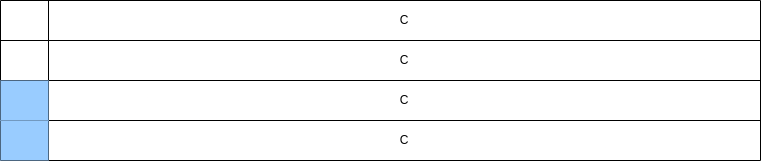

The diagram above was exported from draw.io. Its source (the exported page's mxGraphModel, read from the mxfile embedded in the PNG):
<mxGraphModel dx="1674" dy="799" grid="1" gridSize="10" guides="1" tooltips="1" connect="1" arrows="1" fold="1" page="1" pageScale="1" pageWidth="1654" pageHeight="2336" math="0" shadow="0">
  <root>
    <mxCell id="0" />
    <mxCell id="1" parent="0" />
    <mxCell id="zs1zWi49KEHrxwMYAR-4-1885" value="" style="shape=table;startSize=0;container=1;collapsible=0;childLayout=tableLayout;" vertex="1" parent="1">
      <mxGeometry x="240" y="560" width="760" height="160" as="geometry" />
    </mxCell>
    <mxCell id="zs1zWi49KEHrxwMYAR-4-1886" value="" style="shape=tableRow;horizontal=0;startSize=0;swimlaneHead=0;swimlaneBody=0;strokeColor=inherit;top=0;left=0;bottom=0;right=0;collapsible=0;dropTarget=0;fillColor=none;points=[[0,0.5],[1,0.5]];portConstraint=eastwest;" vertex="1" parent="zs1zWi49KEHrxwMYAR-4-1885">
      <mxGeometry width="760" height="40" as="geometry" />
    </mxCell>
    <mxCell id="zs1zWi49KEHrxwMYAR-4-1887" value="" style="shape=partialRectangle;html=1;whiteSpace=wrap;connectable=0;strokeColor=inherit;overflow=hidden;fillColor=none;top=0;left=0;bottom=0;right=0;pointerEvents=1;" vertex="1" parent="zs1zWi49KEHrxwMYAR-4-1886">
      <mxGeometry width="48" height="40" as="geometry">
        <mxRectangle width="48" height="40" as="alternateBounds" />
      </mxGeometry>
    </mxCell>
    <mxCell id="zs1zWi49KEHrxwMYAR-4-1888" value="C" style="shape=partialRectangle;html=1;whiteSpace=wrap;connectable=0;strokeColor=inherit;overflow=hidden;fillColor=none;top=0;left=0;bottom=0;right=0;pointerEvents=1;" vertex="1" parent="zs1zWi49KEHrxwMYAR-4-1886">
      <mxGeometry x="48" width="712" height="40" as="geometry">
        <mxRectangle width="712" height="40" as="alternateBounds" />
      </mxGeometry>
    </mxCell>
    <mxCell id="zs1zWi49KEHrxwMYAR-4-1889" value="" style="shape=tableRow;horizontal=0;startSize=0;swimlaneHead=0;swimlaneBody=0;strokeColor=inherit;top=0;left=0;bottom=0;right=0;collapsible=0;dropTarget=0;fillColor=none;points=[[0,0.5],[1,0.5]];portConstraint=eastwest;" vertex="1" parent="zs1zWi49KEHrxwMYAR-4-1885">
      <mxGeometry y="40" width="760" height="40" as="geometry" />
    </mxCell>
    <mxCell id="zs1zWi49KEHrxwMYAR-4-1890" value="" style="shape=partialRectangle;html=1;whiteSpace=wrap;connectable=0;strokeColor=inherit;overflow=hidden;fillColor=none;top=0;left=0;bottom=0;right=0;pointerEvents=1;" vertex="1" parent="zs1zWi49KEHrxwMYAR-4-1889">
      <mxGeometry width="48" height="40" as="geometry">
        <mxRectangle width="48" height="40" as="alternateBounds" />
      </mxGeometry>
    </mxCell>
    <mxCell id="zs1zWi49KEHrxwMYAR-4-1891" value="C" style="shape=partialRectangle;html=1;whiteSpace=wrap;connectable=0;strokeColor=inherit;overflow=hidden;fillColor=none;top=0;left=0;bottom=0;right=0;pointerEvents=1;" vertex="1" parent="zs1zWi49KEHrxwMYAR-4-1889">
      <mxGeometry x="48" width="712" height="40" as="geometry">
        <mxRectangle width="712" height="40" as="alternateBounds" />
      </mxGeometry>
    </mxCell>
    <mxCell id="zs1zWi49KEHrxwMYAR-4-1892" value="" style="shape=tableRow;horizontal=0;startSize=0;swimlaneHead=0;swimlaneBody=0;strokeColor=inherit;top=0;left=0;bottom=0;right=0;collapsible=0;dropTarget=0;fillColor=none;points=[[0,0.5],[1,0.5]];portConstraint=eastwest;" vertex="1" parent="zs1zWi49KEHrxwMYAR-4-1885">
      <mxGeometry y="80" width="760" height="40" as="geometry" />
    </mxCell>
    <mxCell id="zs1zWi49KEHrxwMYAR-4-1893" value="" style="shape=partialRectangle;html=1;whiteSpace=wrap;connectable=0;strokeColor=inherit;overflow=hidden;fillColor=#99CCFF;top=0;left=0;bottom=0;right=0;pointerEvents=1;" vertex="1" parent="zs1zWi49KEHrxwMYAR-4-1892">
      <mxGeometry width="48" height="40" as="geometry">
        <mxRectangle width="48" height="40" as="alternateBounds" />
      </mxGeometry>
    </mxCell>
    <mxCell id="zs1zWi49KEHrxwMYAR-4-1894" value="C" style="shape=partialRectangle;html=1;whiteSpace=wrap;connectable=0;strokeColor=inherit;overflow=hidden;fillColor=none;top=0;left=0;bottom=0;right=0;pointerEvents=1;" vertex="1" parent="zs1zWi49KEHrxwMYAR-4-1892">
      <mxGeometry x="48" width="712" height="40" as="geometry">
        <mxRectangle width="712" height="40" as="alternateBounds" />
      </mxGeometry>
    </mxCell>
    <mxCell id="zs1zWi49KEHrxwMYAR-4-1895" value="" style="shape=tableRow;horizontal=0;startSize=0;swimlaneHead=0;swimlaneBody=0;strokeColor=inherit;top=0;left=0;bottom=0;right=0;collapsible=0;dropTarget=0;fillColor=none;points=[[0,0.5],[1,0.5]];portConstraint=eastwest;" vertex="1" parent="zs1zWi49KEHrxwMYAR-4-1885">
      <mxGeometry y="120" width="760" height="40" as="geometry" />
    </mxCell>
    <mxCell id="zs1zWi49KEHrxwMYAR-4-1896" value="" style="shape=partialRectangle;html=1;whiteSpace=wrap;connectable=0;strokeColor=inherit;overflow=hidden;fillColor=#99CCFF;top=0;left=0;bottom=0;right=0;pointerEvents=1;" vertex="1" parent="zs1zWi49KEHrxwMYAR-4-1895">
      <mxGeometry width="48" height="40" as="geometry">
        <mxRectangle width="48" height="40" as="alternateBounds" />
      </mxGeometry>
    </mxCell>
    <mxCell id="zs1zWi49KEHrxwMYAR-4-1897" value="C" style="shape=partialRectangle;html=1;whiteSpace=wrap;connectable=0;strokeColor=inherit;overflow=hidden;fillColor=none;top=0;left=0;bottom=0;right=0;pointerEvents=1;" vertex="1" parent="zs1zWi49KEHrxwMYAR-4-1895">
      <mxGeometry x="48" width="712" height="40" as="geometry">
        <mxRectangle width="712" height="40" as="alternateBounds" />
      </mxGeometry>
    </mxCell>
  </root>
</mxGraphModel>